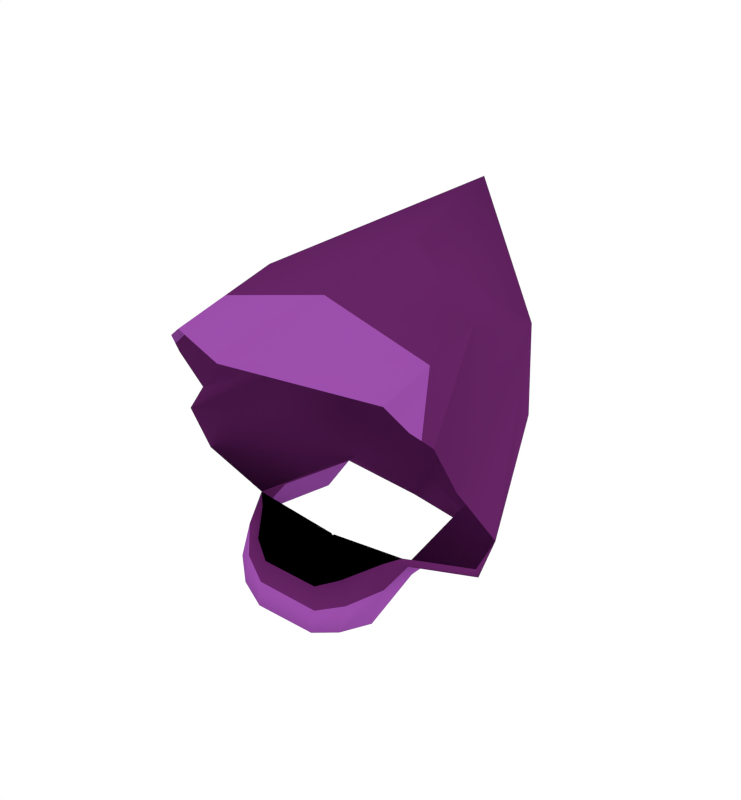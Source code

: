 # Source: coat.blend  (saved by Blender 2.76.0; exported with 4.5.12 LTS)
import bpy
from mathutils import Matrix  # noqa: F401  (used for matrix-valued properties, if any)

bpy.ops.wm.read_factory_settings(use_empty=True)
scene = bpy.context.scene
scene.name = 'Scene'

# ---- collections
col_collection_1 = bpy.data.collections.new('Collection 1'); scene.collection.children.link(col_collection_1)

# ---- materials (node trees are filled in below, after node groups)
mat_emilskin = bpy.data.materials.new('EmilSkin')
mat_emilskin.alpha_threshold = 0.0
mat_emilskin.use_transparent_shadow = False
mat_emilskin.diffuse_color = (0.494, 0.8445, 1.0, 1.0)
mat_emilskin.roughness = 0.5
mat_emilskin.specular_intensity = 0.0
mat_emilskin.line_color = (0.0, 0.0, 0.0, 1.0)
mat_emilshirtcolor = bpy.data.materials.new('EmilShirtColor')
mat_emilshirtcolor.alpha_threshold = 0.0
mat_emilshirtcolor.use_transparent_shadow = False
mat_emilshirtcolor.diffuse_color = (0.0, 0.0, 0.0, 1.0)
mat_emilshirtcolor.roughness = 0.5
mat_emilshirtcolor.specular_intensity = 0.0
mat_emilshirtcolor.line_color = (0.0, 0.0, 0.0, 1.0)
mat_emilpants = bpy.data.materials.new('EmilPants')
mat_emilpants.alpha_threshold = 0.0
mat_emilpants.use_transparent_shadow = False
mat_emilpants.diffuse_color = (0.08225, 0.08714, 0.07332, 1.0)
mat_emilpants.roughness = 0.5
mat_emilpants.specular_intensity = 0.0
mat_emilpants.line_color = (0.0, 0.0, 0.0, 1.0)
mat_emilcape = bpy.data.materials.new('EmilCape')
mat_emilcape.alpha_threshold = 0.0
mat_emilcape.use_transparent_shadow = False
mat_emilcape.diffuse_color = (0.04955, 0.0136, 0.03957, 1.0)
mat_emilcape.roughness = 0.5
mat_emilcape.specular_intensity = 0.0
mat_emilcape.line_color = (0.0, 0.0, 0.0, 1.0)
mat_emilcoat = bpy.data.materials.new('EmilCoat')
mat_emilcoat.alpha_threshold = 0.0
mat_emilcoat.use_transparent_shadow = False
mat_emilcoat.diffuse_color = (0.1329, 0.01823, 0.1288, 1.0)
mat_emilcoat.specular_color = (1.0, 0.3677, 0.8149)
mat_emilcoat.roughness = 0.5
mat_emilcoat.specular_intensity = 0.0
mat_emilcoat.line_color = (0.0, 0.0, 0.0, 1.0)
mat_emilcoatsecondary = bpy.data.materials.new('EmilCoatSecondary')
mat_emilcoatsecondary.alpha_threshold = 0.0
mat_emilcoatsecondary.use_transparent_shadow = False
mat_emilcoatsecondary.diffuse_color = (0.3352, 0.07816, 0.4109, 1.0)
mat_emilcoatsecondary.roughness = 0.5
mat_emilcoatsecondary.specular_intensity = 0.0
mat_emilcoatsecondary.line_color = (0.0, 0.0, 0.0, 1.0)
mat_emilsocks = bpy.data.materials.new('EmilSocks')
mat_emilsocks.alpha_threshold = 0.0
mat_emilsocks.use_transparent_shadow = False
mat_emilsocks.diffuse_color = (1.0, 1.0, 1.0, 1.0)
mat_emilsocks.roughness = 0.5
mat_emilsocks.specular_intensity = 0.0
mat_emilsocks.line_color = (0.0, 0.0, 0.0, 1.0)
mat_emileyes = bpy.data.materials.new('EmilEyes')
mat_emileyes.alpha_threshold = 0.0
mat_emileyes.use_transparent_shadow = False
mat_emileyes.diffuse_color = (0.2558, 0.0, 0.005885, 1.0)
mat_emileyes.roughness = 0.5
mat_emileyes.line_color = (0.0, 0.0, 0.0, 1.0)
mat_emilhair = bpy.data.materials.new('EmilHair')
mat_emilhair.alpha_threshold = 0.0
mat_emilhair.use_transparent_shadow = False
mat_emilhair.diffuse_color = (0.02242, 0.01861, 0.07658, 1.0)
mat_emilhair.roughness = 0.5
mat_emilhair.specular_intensity = 0.0
mat_emilhair.line_color = (0.0, 0.0, 0.0, 1.0)
mat_emilboots = bpy.data.materials.new('EmilBoots')
mat_emilboots.alpha_threshold = 0.0
mat_emilboots.use_transparent_shadow = False
mat_emilboots.diffuse_color = (0.04494, 0.04448, 0.08714, 1.0)
mat_emilboots.roughness = 0.5
mat_emilboots.specular_intensity = 0.0
mat_emilboots.line_color = (0.0, 0.0, 0.0, 1.0)
mat_emilshirtsecondary = bpy.data.materials.new('EmilShirtSecondary')
mat_emilshirtsecondary.alpha_threshold = 0.0
mat_emilshirtsecondary.use_transparent_shadow = False
mat_emilshirtsecondary.diffuse_color = (0.8, 0.6865, 0.01689, 1.0)
mat_emilshirtsecondary.roughness = 0.5
mat_emilshirttri = bpy.data.materials.new('EmilShirtTri')
mat_emilshirttri.alpha_threshold = 0.0
mat_emilshirttri.use_transparent_shadow = False
mat_emilshirttri.roughness = 0.5
mat_emilhairshade = bpy.data.materials.new('EmilHairShade')
mat_emilhairshade.alpha_threshold = 0.0
mat_emilhairshade.use_transparent_shadow = False
mat_emilhairshade.diffuse_color = (0.04792, 0.004954, 0.2462, 1.0)
mat_emilhairshade.roughness = 0.5
mat_emilmouth = bpy.data.materials.new('EmilMouth')
mat_emilmouth.alpha_threshold = 0.0
mat_emilmouth.use_transparent_shadow = False
mat_emilmouth.diffuse_color = (0.8, 0.0357, 0.197, 1.0)
mat_emilmouth.roughness = 0.5

# ---- material node trees

# ---- world
world_world = bpy.data.worlds.new('World'); scene.world = world_world
world_world.color = (1.0, 1.0, 1.0)
world_world.use_sun_shadow = False
world_world.sun_shadow_jitter_overblur = 0.0
world_world.cycles.sampling_method = 'MANUAL'
world_world.cycles.sample_map_resolution = 256

# ---- meshes
me_cube_001 = bpy.data.meshes.new('Cube.001')
me_cube_001.from_pydata([(0.602, 0.386, 4.989), (0.5206, 0.4467, 5.132), (0.3945, 0.03894, 4.388), (0.2402, 0.125, 4.815), (0.1813, -0.4387, 4.985), (0.7055, 0.09193, 4.444), (0.4357, 0.2089, 4.893), (0.3607, 0.2386, 5.053), (-0.602, 0.386, 4.989), (-0.5206, 0.4467, 5.132), (-0.3586, 0.02159, 4.365), (-0.2402, 0.125, 4.815), (-0.2118, 0.1561, 4.985), (-0.6897, 0.0824, 4.435), (-0.4357, 0.2089, 4.893), (-0.3607, 0.2386, 5.053), (0.01795, 0.03026, 4.377), (0.0, 0.125, 4.815), (0.0, 0.1561, 4.985), (1.164, 0.08921, 4.472), (1.653, 2.485, 5.302), (1.758, -0.2064, 5.242), (1.851, 0.9622, 5.584), (1.564, -0.006926, 5.633), (1.516, 2.734, 5.46), (1.897, 0.2436, 5.601), (0.4829, -0.1115, 4.353), (0.7022, -0.9841, 4.707), (0.6345, -0.8936, 5.184), (0.854, -0.04743, 4.42), (1.269, -0.7366, 4.943), (1.072, -0.6465, 5.391), (-1.164, 0.08948, 4.473), (-1.671, 2.777, 5.417), (-1.776, -0.2065, 5.242), (-0.008646, 3.019, 5.083), (-1.869, 0.9623, 5.584), (-1.582, -0.006926, 5.633), (-1.471, 2.734, 5.61), (-1.853, 0.2436, 5.751), (-0.008862, 3.528, 5.347), (-0.4329, -0.1357, 4.321), (-0.7194, -0.984, 4.707), (-0.6522, -0.8936, 5.184), (-0.832, -0.06082, 4.407), (-1.286, -0.7365, 4.943), (-1.09, -0.6465, 5.391), (-0.008862, -0.8936, 5.184), (-0.008611, -0.9841, 4.707), (0.02499, -0.1236, 4.337), (1.903, 3.031, 6.239), (3.458, 0.3662, 6.006), (-2.014, 3.079, 6.388), (-3.47, 0.3662, 6.156), (0.06528, 4.014, 5.966), (2.412, 3.451, 7.672), (3.829, 0.2664, 6.999), (-2.522, 3.496, 7.682), (-3.903, 0.2664, 6.999), (0.06528, 5.542, 8.072), (2.532, 3.12, 9.759), (3.183, -0.02502, 7.855), (-2.462, 3.12, 9.759), (-3.114, -0.02502, 7.855), (0.03478, 5.045, 11.66), (2.464, -1.129, 9.696), (2.762, -0.8263, 9.201), (-2.394, -1.129, 9.696), (-2.983, -0.8263, 9.303), (0.06528, -2.422, 10.2), (-2.998, -0.642, 8.88), (-2.364, 1.262, 10.29), (2.494, 1.262, 10.29), (3.128, -0.642, 8.956), (0.06528, 2.761, 10.98), (-2.99, -0.7341, 9.091), (2.479, 0.06657, 9.994), (-2.379, 0.06657, 9.994), (2.945, -0.7341, 9.079), (0.06528, 0.1697, 10.59), (1.719, -0.51, 4.626), (1.698, 1.961, 5.001), (1.842, 0.5366, 5.226), (0.697, -1.085, 4.241), (1.249, -0.9022, 4.419), (-1.729, -0.51, 4.626), (-1.711, 2.137, 5.064), (-1.853, 0.5368, 5.226), (-0.6776, -1.1, 4.223), (-1.246, -0.91, 4.412), (0.009725, -1.093, 4.232), (1.564, -0.006926, 5.633), (1.836, 0.2436, 5.751), (0.6345, -0.8936, 5.184), (1.072, -0.6465, 5.391), (-1.582, -0.006926, 5.633), (-1.853, 0.2436, 5.751), (-0.6522, -0.8936, 5.184), (-1.09, -0.6465, 5.391), (-0.008862, -0.8936, 5.184), (3.396, 0.3662, 6.156), (-3.47, 0.3662, 6.156), (3.829, 0.2664, 6.999), (-3.903, 0.2664, 6.999), (3.183, -0.02502, 7.855), (-3.114, -0.02502, 7.855), (2.762, -0.8263, 9.201), (-2.983, -0.8263, 9.303), (-2.998, -0.642, 8.88), (3.128, -0.642, 8.956), (-2.99, -0.7341, 9.091), (2.945, -0.7341, 9.079), (-0.3415, 0.7016, 5.135), (-0.3462, 0.706, 5.137), (-0.2868, 0.7016, 5.135), (-0.2821, 0.706, 5.137), (-0.303, 0.6862, 5.127), (-0.2954, 0.6905, 5.131), (-0.3415, 0.7016, 5.135), (-0.3462, 0.706, 5.137), (-0.3253, 0.6862, 5.127), (-0.3329, 0.6905, 5.131), (-0.3142, 0.6862, 5.127)], [], [(6, 0, 1, 7), (2, 5, 6, 3), (3, 6, 7, 4), (14, 15, 9, 8), (10, 11, 14, 13), (11, 12, 15, 14), (17, 11, 10, 16), (18, 12, 11, 17), (4, 18, 17, 3), (3, 17, 16, 2), (84, 80, 21, 30), (82, 81, 20, 22), (40, 24, 20, 35), (25, 23, 21, 22), (30, 21, 23, 31), (22, 20, 24, 25), (83, 84, 30, 27), (27, 30, 31, 28), (89, 45, 34, 85), (87, 36, 33, 86), (40, 35, 33, 38), (39, 36, 34, 37), (45, 46, 37, 34), (36, 39, 38, 33), (88, 42, 45, 89), (42, 43, 46, 45), (47, 43, 42, 48), (90, 88, 41, 49), (83, 90, 49, 26), (28, 47, 48, 27), (24, 40, 54, 50), (38, 39, 53, 52), (25, 24, 50, 51), (40, 38, 52, 54), (54, 52, 57, 59), (50, 54, 59, 55), (52, 53, 58, 57), (51, 50, 55, 56), (56, 55, 60, 61), (59, 57, 62, 64), (55, 59, 64, 60), (57, 58, 63, 62), (77, 75, 68, 67), (78, 76, 65, 66), (79, 77, 67, 69), (76, 79, 69, 65), (60, 64, 74, 72), (64, 62, 71, 74), (61, 60, 72, 73), (62, 63, 70, 71), (72, 74, 79, 76), (74, 71, 77, 79), (73, 72, 76, 78), (71, 70, 75, 77), (27, 48, 90, 83), (48, 42, 88, 90), (41, 88, 89, 44), (36, 87, 85, 34), (44, 89, 85, 32), (26, 29, 84, 83), (22, 21, 80, 82), (29, 19, 80, 84), (23, 25, 92, 91), (94, 91, 114, 117), (78, 66, 106, 111), (63, 58, 103, 105), (61, 73, 109, 104), (53, 39, 96, 101), (70, 63, 105, 108), (28, 31, 94, 93), (46, 43, 97, 98), (75, 70, 108, 110), (25, 51, 100, 92), (56, 61, 104, 102), (58, 53, 101, 103), (68, 75, 110, 107), (47, 28, 93, 99), (73, 78, 111, 109), (43, 47, 99, 97), (51, 56, 102, 100), (31, 23, 91, 94), (37, 46, 98, 95), (113, 112, 118, 119), (37, 95, 118, 112), (98, 97, 120, 121), (93, 94, 117, 116), (39, 37, 112, 113), (96, 39, 113, 119), (97, 99, 122, 120), (95, 96, 119, 118), (91, 92, 115, 114), (99, 93, 116, 122), (95, 98, 121, 118)])
me_cube_001.polygons.foreach_set('use_smooth', [1, 1, 1, 1, 1, 1, 1, 1, 1, 1, 1, 1, 1, 1, 1, 1, 1, 1, 1, 1, 1, 1, 1, 1, 1, 1, 1, 1, 1, 1, 1, 1, 1, 1, 1, 1, 1, 1, 1, 1, 1, 1, 1, 1, 1, 1, 1, 1, 1, 1, 1, 1, 1, 1, 1, 1, 1, 1, 1, 1, 1, 1, 1, 1, 1, 1, 1, 1, 1, 1, 1, 1, 1, 1, 1, 1, 1, 1, 1, 1, 1, 1, 1, 1, 1, 1, 1, 1, 1, 0, 1, 1, 1])
me_cube_001.polygons.foreach_set('material_index', [4, 4, 4, 5, 4, 4, 4, 4, 4, 4, 5, 5, 4, 4, 4, 4, 5, 4, 5, 5, 4, 4, 4, 4, 5, 4, 4, 5, 5, 4, 4, 4, 4, 4, 4, 4, 4, 4, 4, 4, 4, 4, 5, 5, 5, 5, 4, 4, 4, 4, 4, 4, 4, 4, 5, 5, 5, 5, 5, 5, 5, 5, 4, 1, 5, 4, 4, 4, 4, 4, 4, 4, 4, 4, 4, 5, 4, 4, 4, 4, 4, 4, 4, 1, 1, 1, 1, 1, 1, 1, 1, 1, 1])
me_cube_001.materials.append(mat_emilskin)
me_cube_001.materials.append(mat_emilshirtcolor)
me_cube_001.materials.append(mat_emilpants)
me_cube_001.materials.append(mat_emilcape)
me_cube_001.materials.append(mat_emilcoat)
me_cube_001.materials.append(mat_emilcoatsecondary)
me_cube_001.materials.append(mat_emilsocks)
me_cube_001.materials.append(mat_emileyes)
me_cube_001.materials.append(mat_emilhair)
me_cube_001.materials.append(mat_emilboots)
me_cube_001.materials.append(mat_emilshirtsecondary)
me_cube_001.materials.append(mat_emilshirttri)
me_cube_001.materials.append(mat_emilhairshade)
me_cube_001.materials.append(mat_emilmouth)
me_cube_001.use_remesh_preserve_volume = False
me_cube_001.use_remesh_preserve_attributes = False
me_cube_001.use_mirror_vertex_groups = False
me_cube_001.update()

# ---- objects
ob_cube_003 = bpy.data.objects.new('Cube.003', me_cube_001)

# ---- transforms, parenting, visibility, modifiers, constraints
ob_cube_003.location = (0.0, 0.0, 0.0)
ob_cube_003.scale = (0.4878, 0.4878, 0.4878)
ob_cube_003.lineart.crease_threshold = 0.0
_vg = ob_cube_003.vertex_groups.new(name='Hip')
_vg = ob_cube_003.vertex_groups.new(name='Middle')
_vg = ob_cube_003.vertex_groups.new(name='Chest')
for _i, _w in zip([0, 1, 2, 3, 4, 5, 6, 7, 8, 9, 10, 11, 12, 13, 14, 15, 16, 17, 18, 19, 20, 21, 22, 23, 24, 25, 26, 27, 28, 29, 30, 31, 32, 33, 34, 35, 36, 37, 38, 39, 40, 41, 42, 43, 44, 45, 46, 47, 48, 49, 50, 51, 52, 53, 54, 55, 56, 57, 58, 59, 60, 61, 62, 63, 64, 65, 66, 67, 68, 69, 70, 71, 72, 73, 74, 75, 76, 77, 78, 79, 80, 81, 82, 83, 84, 85, 86, 87, 88, 89, 90, 91, 92, 93, 94, 95, 96, 97, 98, 99, 100, 101, 102, 103, 104, 105, 106, 107, 108, 109, 110, 111, 112, 113, 114, 115, 116, 117, 118, 119, 120, 121, 122], [1.0, 1.0, 1.0, 1.0, 1.0, 1.0, 1.0, 1.0, 1.0, 1.0, 1.0, 1.0, 1.0, 1.0, 1.0, 1.0, 1.0, 1.0, 1.0, 1.0, 1.0, 1.0, 1.0, 1.0, 1.0, 1.0, 1.0, 1.0, 1.0, 1.0, 1.0, 1.0, 1.0, 1.0, 1.0, 1.0, 1.0, 1.0, 1.0, 1.0, 1.0, 1.0, 1.0, 1.0, 1.0, 1.0, 1.0, 1.0, 1.0, 1.0, 1.0, 1.0, 1.0, 1.0, 1.0, 1.0, 1.0, 1.0, 1.0, 1.0, 1.0, 1.0, 1.0, 1.0, 1.0, 1.0, 1.0, 1.0, 1.0, 1.0, 1.0, 1.0, 1.0, 1.0, 1.0, 1.0, 1.0, 1.0, 1.0, 1.0, 1.0, 1.0, 1.0, 1.0, 1.0, 1.0, 0.5, 0.5, 1.0, 1.0, 1.0, 1.0, 1.0, 1.0, 1.0, 1.0, 1.0, 1.0, 1.0, 1.0, 1.0, 1.0, 1.0, 1.0, 1.0, 1.0, 1.0, 1.0, 1.0, 1.0, 1.0, 1.0, 1.0, 1.0, 1.0, 1.0, 1.0, 1.0, 1.0, 1.0, 1.0, 1.0, 1.0]): _vg.add([_i], _w, 'REPLACE')
_vg = ob_cube_003.vertex_groups.new(name='ShoulderR')
for _i, _w in zip([81, 82], [0.5, 0.5]): _vg.add([_i], _w, 'REPLACE')
_vg = ob_cube_003.vertex_groups.new(name='UpperArmR')
_vg = ob_cube_003.vertex_groups.new(name='LowerArmR')
_vg = ob_cube_003.vertex_groups.new(name='PalmR')
_vg = ob_cube_003.vertex_groups.new(name='FingerBaseR')
_vg = ob_cube_003.vertex_groups.new(name='FingerTipR')
_vg = ob_cube_003.vertex_groups.new(name='IndexBaseR')
_vg = ob_cube_003.vertex_groups.new(name='IndexTipR')
_vg = ob_cube_003.vertex_groups.new(name='ThumbBaseR')
_vg = ob_cube_003.vertex_groups.new(name='ThumbTipR')
_vg = ob_cube_003.vertex_groups.new(name='Head')
_vg = ob_cube_003.vertex_groups.new(name='ShoulderL')
for _i, _w in zip([86, 87], [0.5, 0.5]): _vg.add([_i], _w, 'REPLACE')
_vg = ob_cube_003.vertex_groups.new(name='UpperArmL')
_vg = ob_cube_003.vertex_groups.new(name='LowerArmL')
_vg = ob_cube_003.vertex_groups.new(name='PalmL')
_vg = ob_cube_003.vertex_groups.new(name='FingerBaseL')
_vg = ob_cube_003.vertex_groups.new(name='FingerTipL')
_vg = ob_cube_003.vertex_groups.new(name='IndexBaseL')
_vg = ob_cube_003.vertex_groups.new(name='IndexTipL')
_vg = ob_cube_003.vertex_groups.new(name='ThumbBaseL')
_vg = ob_cube_003.vertex_groups.new(name='ThumbTipL')
_vg = ob_cube_003.vertex_groups.new(name='Cape1')
_vg = ob_cube_003.vertex_groups.new(name='Cape2')
_vg = ob_cube_003.vertex_groups.new(name='Cape3')
_vg = ob_cube_003.vertex_groups.new(name='Cape4')
_vg = ob_cube_003.vertex_groups.new(name='Cape5')
_vg = ob_cube_003.vertex_groups.new(name='UpperLegR')
_vg = ob_cube_003.vertex_groups.new(name='LowerLegR')
_vg = ob_cube_003.vertex_groups.new(name='UpperLegL')
_vg = ob_cube_003.vertex_groups.new(name='LowerLegL')
_vg = ob_cube_003.vertex_groups.new(name='BangsL')
_vg = ob_cube_003.vertex_groups.new(name='Hair1')
_vg = ob_cube_003.vertex_groups.new(name='Hair2')
_vg = ob_cube_003.vertex_groups.new(name='BangsR')
_vg = ob_cube_003.vertex_groups.new(name='Hair3')
_vg = ob_cube_003.vertex_groups.new(name='EyeL')
_vg = ob_cube_003.vertex_groups.new(name='EyeR')
_vg = ob_cube_003.vertex_groups.new(name='Weapon')
_vg = ob_cube_003.vertex_groups.new(name='Cape5_copy')
_m = ob_cube_003.modifiers.new('Armature', 'ARMATURE')

# ---- collection membership
col_collection_1.objects.link(ob_cube_003)

# ---- scene / render settings (as saved in the file)
scene.frame_start = 1; scene.frame_end = 60; scene.frame_set(4)
scene.render.engine = 'BLENDER_EEVEE_NEXT'
scene.render.image_settings.color_mode = 'RGB'
scene.render.image_settings.compression = 90
scene.render.resolution_x = 1000
scene.render.resolution_percentage = 50
scene.render.dither_intensity = 0.0
scene.render.bake_margin = 2
scene.render.bake_bias = 0.0
scene.cycles.use_denoising = False
scene.cycles.samples = 10
scene.cycles.sampling_pattern = 'TABULATED_SOBOL'
scene.cycles.light_sampling_threshold = 0.0
scene.cycles.use_adaptive_sampling = False
scene.cycles.use_light_tree = False
scene.cycles.blur_glossy = 0.0
scene.cycles.volume_bounces = 1
scene.cycles.pixel_filter_type = 'GAUSSIAN'
scene.cycles.sample_clamp_indirect = 0.0
scene.view_settings.view_transform = 'Standard'
bpy.context.view_layer.update()

# ---- added for rendering (the .blend has no active camera): camera
cam_auto = bpy.data.cameras.new('AutoCamera')
cam_auto.lens = 50.0
cam_auto.sensor_width = 36.0
cam_auto.clip_end = 1000.0
ob_auto_camera = bpy.data.objects.new('AutoCamera', cam_auto)
scene.collection.objects.link(ob_auto_camera)
ob_auto_camera.location = (6.0118, -6.47473, 8.69751)
ob_auto_camera.rotation_euler = (1.09748, -7.21219e-08, 0.694738)
scene.camera = ob_auto_camera
bpy.context.view_layer.update()
